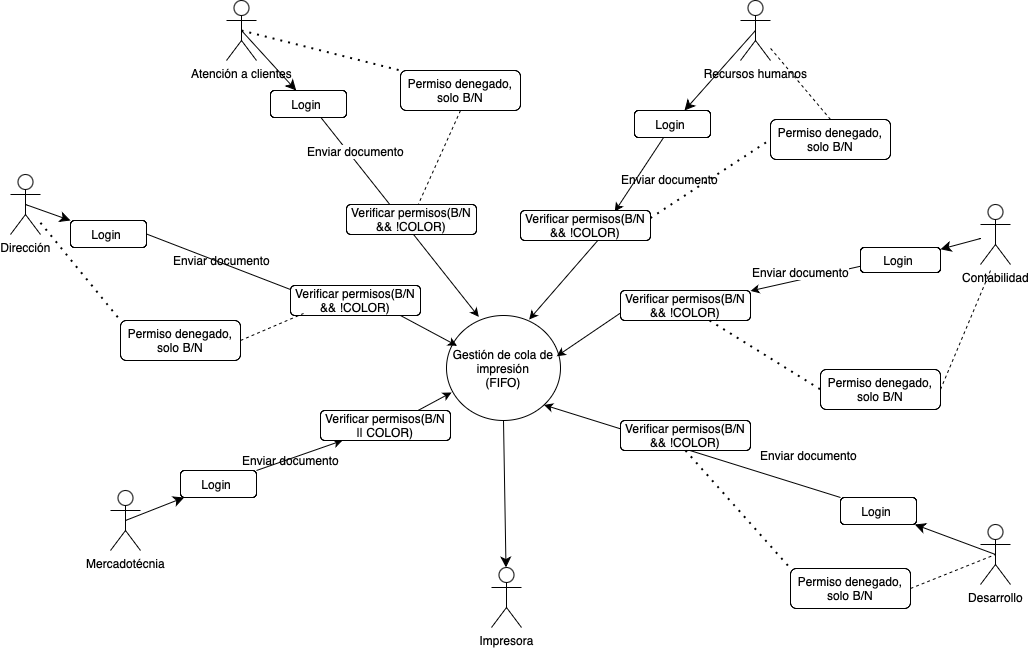

The diagram above was exported from draw.io. Its source (the exported page's mxGraphModel, read from the mxfile embedded in the PNG):
<mxGraphModel dx="1224" dy="666" grid="1" gridSize="10" guides="1" tooltips="1" connect="1" arrows="1" fold="1" page="1" pageScale="1" pageWidth="1169" pageHeight="826" background="none" math="0" shadow="0">
  <root>
    <mxCell id="0" />
    <mxCell id="1" parent="0" />
    <mxCell id="R6JVo_7ahTkZfXozdJtn-43" value="Dirección" style="shape=umlActor;verticalLabelPosition=bottom;verticalAlign=top;html=1;outlineConnect=0;" parent="1" vertex="1">
      <mxGeometry x="150" y="254" width="30" height="60" as="geometry" />
    </mxCell>
    <mxCell id="R6JVo_7ahTkZfXozdJtn-46" value="Atención a clientes" style="shape=umlActor;verticalLabelPosition=bottom;verticalAlign=top;html=1;outlineConnect=0;" parent="1" vertex="1">
      <mxGeometry x="366" y="80" width="30" height="60" as="geometry" />
    </mxCell>
    <mxCell id="R6JVo_7ahTkZfXozdJtn-49" value="Desarrollo" style="shape=umlActor;verticalLabelPosition=bottom;verticalAlign=top;html=1;outlineConnect=0;" parent="1" vertex="1">
      <mxGeometry x="1120" y="604" width="30" height="60" as="geometry" />
    </mxCell>
    <mxCell id="R6JVo_7ahTkZfXozdJtn-52" value="Contabilidad" style="shape=umlActor;verticalLabelPosition=bottom;verticalAlign=top;html=1;outlineConnect=0;" parent="1" vertex="1">
      <mxGeometry x="1120" y="284" width="30" height="60" as="geometry" />
    </mxCell>
    <mxCell id="R6JVo_7ahTkZfXozdJtn-55" value="Recursos humanos" style="shape=umlActor;verticalLabelPosition=bottom;verticalAlign=top;html=1;outlineConnect=0;" parent="1" vertex="1">
      <mxGeometry x="880" y="80" width="30" height="60" as="geometry" />
    </mxCell>
    <mxCell id="R6JVo_7ahTkZfXozdJtn-56" style="edgeStyle=none;curved=1;rounded=0;orthogonalLoop=1;jettySize=auto;html=1;exitX=0.5;exitY=0.5;exitDx=0;exitDy=0;exitPerimeter=0;fontSize=12;startSize=8;endSize=8;" parent="1" source="R6JVo_7ahTkZfXozdJtn-58" target="FS3qT2ooIv1o9drNzicT-1" edge="1">
      <mxGeometry relative="1" as="geometry">
        <mxPoint x="490" y="500" as="targetPoint" />
      </mxGeometry>
    </mxCell>
    <mxCell id="R6JVo_7ahTkZfXozdJtn-57" value="Enviar documento" style="edgeLabel;html=1;align=center;verticalAlign=middle;resizable=0;points=[];fontSize=12;" parent="R6JVo_7ahTkZfXozdJtn-56" connectable="0" vertex="1">
      <mxGeometry x="0.1346" y="-1" relative="1" as="geometry">
        <mxPoint x="131" y="-48" as="offset" />
      </mxGeometry>
    </mxCell>
    <mxCell id="R6JVo_7ahTkZfXozdJtn-58" value="Mercadotécnia" style="shape=umlActor;verticalLabelPosition=bottom;verticalAlign=top;html=1;outlineConnect=0;" parent="1" vertex="1">
      <mxGeometry x="250" y="570" width="30" height="60" as="geometry" />
    </mxCell>
    <mxCell id="R6JVo_7ahTkZfXozdJtn-59" value="Impresora" style="shape=umlActor;verticalLabelPosition=bottom;verticalAlign=top;html=1;outlineConnect=0;" parent="1" vertex="1">
      <mxGeometry x="631" y="647" width="30" height="60" as="geometry" />
    </mxCell>
    <mxCell id="R6JVo_7ahTkZfXozdJtn-60" style="edgeStyle=none;curved=1;rounded=0;orthogonalLoop=1;jettySize=auto;html=1;exitX=0.5;exitY=1;exitDx=0;exitDy=0;fontSize=12;startSize=8;endSize=8;" parent="1" source="R6JVo_7ahTkZfXozdJtn-61" target="R6JVo_7ahTkZfXozdJtn-59" edge="1">
      <mxGeometry relative="1" as="geometry" />
    </mxCell>
    <mxCell id="R6JVo_7ahTkZfXozdJtn-61" value="Gestión de cola de impresión&lt;div&gt;(FIFO)&lt;/div&gt;" style="ellipse;whiteSpace=wrap;html=1;" parent="1" vertex="1">
      <mxGeometry x="586" y="395" width="114" height="105" as="geometry" />
    </mxCell>
    <mxCell id="FS3qT2ooIv1o9drNzicT-1" value="Login&amp;nbsp;" style="rounded=1;whiteSpace=wrap;html=1;" vertex="1" parent="1">
      <mxGeometry x="320" y="550" width="76" height="27" as="geometry" />
    </mxCell>
    <mxCell id="FS3qT2ooIv1o9drNzicT-7" value="" style="endArrow=classic;html=1;rounded=0;exitX=1;exitY=0;exitDx=0;exitDy=0;" edge="1" parent="1" source="FS3qT2ooIv1o9drNzicT-1" target="FS3qT2ooIv1o9drNzicT-25">
      <mxGeometry width="50" height="50" relative="1" as="geometry">
        <mxPoint x="550" y="470" as="sourcePoint" />
        <mxPoint x="520" y="490" as="targetPoint" />
      </mxGeometry>
    </mxCell>
    <mxCell id="FS3qT2ooIv1o9drNzicT-8" value="" style="endArrow=classic;html=1;rounded=0;exitX=0.846;exitY=1;exitDx=0;exitDy=0;entryX=0.092;entryY=0.288;entryDx=0;entryDy=0;entryPerimeter=0;exitPerimeter=0;" edge="1" parent="1" source="FS3qT2ooIv1o9drNzicT-27" target="R6JVo_7ahTkZfXozdJtn-61">
      <mxGeometry width="50" height="50" relative="1" as="geometry">
        <mxPoint x="576" y="490" as="sourcePoint" />
        <mxPoint x="614" y="464" as="targetPoint" />
      </mxGeometry>
    </mxCell>
    <mxCell id="FS3qT2ooIv1o9drNzicT-9" value="" style="endArrow=classic;html=1;rounded=0;exitX=0.658;exitY=0.981;exitDx=0;exitDy=0;entryX=0.283;entryY=0.013;entryDx=0;entryDy=0;exitPerimeter=0;entryPerimeter=0;" edge="1" parent="1" source="FS3qT2ooIv1o9drNzicT-3" target="R6JVo_7ahTkZfXozdJtn-61">
      <mxGeometry width="50" height="50" relative="1" as="geometry">
        <mxPoint x="586" y="500" as="sourcePoint" />
        <mxPoint x="624" y="474" as="targetPoint" />
      </mxGeometry>
    </mxCell>
    <mxCell id="FS3qT2ooIv1o9drNzicT-10" value="" style="endArrow=classic;html=1;rounded=0;entryX=0.725;entryY=0.038;entryDx=0;entryDy=0;entryPerimeter=0;exitX=0.608;exitY=0.933;exitDx=0;exitDy=0;exitPerimeter=0;" edge="1" parent="1" source="FS3qT2ooIv1o9drNzicT-35" target="R6JVo_7ahTkZfXozdJtn-61">
      <mxGeometry width="50" height="50" relative="1" as="geometry">
        <mxPoint x="596" y="510" as="sourcePoint" />
        <mxPoint x="634" y="484" as="targetPoint" />
      </mxGeometry>
    </mxCell>
    <mxCell id="FS3qT2ooIv1o9drNzicT-11" value="" style="endArrow=classic;html=1;rounded=0;exitX=0;exitY=0.75;exitDx=0;exitDy=0;entryX=0.967;entryY=0.388;entryDx=0;entryDy=0;entryPerimeter=0;" edge="1" parent="1" source="FS3qT2ooIv1o9drNzicT-41" target="R6JVo_7ahTkZfXozdJtn-61">
      <mxGeometry width="50" height="50" relative="1" as="geometry">
        <mxPoint x="606" y="520" as="sourcePoint" />
        <mxPoint x="710" y="420" as="targetPoint" />
      </mxGeometry>
    </mxCell>
    <mxCell id="FS3qT2ooIv1o9drNzicT-12" value="" style="endArrow=classic;html=1;rounded=0;exitX=0;exitY=0;exitDx=0;exitDy=0;entryX=1;entryY=1;entryDx=0;entryDy=0;" edge="1" parent="1" source="FS3qT2ooIv1o9drNzicT-6" target="R6JVo_7ahTkZfXozdJtn-61">
      <mxGeometry width="50" height="50" relative="1" as="geometry">
        <mxPoint x="616" y="530" as="sourcePoint" />
        <mxPoint x="654" y="504" as="targetPoint" />
      </mxGeometry>
    </mxCell>
    <mxCell id="FS3qT2ooIv1o9drNzicT-22" value="" style="edgeStyle=none;curved=1;rounded=0;orthogonalLoop=1;jettySize=auto;html=1;exitX=0.5;exitY=0.5;exitDx=0;exitDy=0;exitPerimeter=0;fontSize=12;startSize=8;endSize=8;" edge="1" parent="1" source="R6JVo_7ahTkZfXozdJtn-43" target="FS3qT2ooIv1o9drNzicT-2">
      <mxGeometry relative="1" as="geometry">
        <mxPoint x="285" y="330" as="sourcePoint" />
        <mxPoint x="430" y="380" as="targetPoint" />
      </mxGeometry>
    </mxCell>
    <mxCell id="FS3qT2ooIv1o9drNzicT-23" value="Enviar documento" style="edgeLabel;html=1;align=center;verticalAlign=middle;resizable=0;points=[];fontSize=12;" connectable="0" vertex="1" parent="FS3qT2ooIv1o9drNzicT-22">
      <mxGeometry x="-0.0168" y="-1" relative="1" as="geometry">
        <mxPoint x="174" y="47" as="offset" />
      </mxGeometry>
    </mxCell>
    <mxCell id="FS3qT2ooIv1o9drNzicT-2" value="Login&amp;nbsp;" style="rounded=1;whiteSpace=wrap;html=1;" vertex="1" parent="1">
      <mxGeometry x="210" y="300" width="76" height="27" as="geometry" />
    </mxCell>
    <mxCell id="FS3qT2ooIv1o9drNzicT-25" value="Verificar permisos(B/N || COLOR)" style="rounded=1;whiteSpace=wrap;html=1;" vertex="1" parent="1">
      <mxGeometry x="460" y="490" width="130" height="30" as="geometry" />
    </mxCell>
    <mxCell id="FS3qT2ooIv1o9drNzicT-26" value="" style="endArrow=classic;html=1;rounded=0;exitX=0.75;exitY=0;exitDx=0;exitDy=0;entryX=0.044;entryY=0.733;entryDx=0;entryDy=0;entryPerimeter=0;" edge="1" parent="1" source="FS3qT2ooIv1o9drNzicT-25" target="R6JVo_7ahTkZfXozdJtn-61">
      <mxGeometry width="50" height="50" relative="1" as="geometry">
        <mxPoint x="550" y="450" as="sourcePoint" />
        <mxPoint x="600" y="400" as="targetPoint" />
      </mxGeometry>
    </mxCell>
    <mxCell id="FS3qT2ooIv1o9drNzicT-28" value="" style="endArrow=classic;html=1;rounded=0;exitX=1;exitY=0.5;exitDx=0;exitDy=0;entryX=0.092;entryY=0.288;entryDx=0;entryDy=0;entryPerimeter=0;" edge="1" parent="1" source="FS3qT2ooIv1o9drNzicT-2" target="FS3qT2ooIv1o9drNzicT-27">
      <mxGeometry width="50" height="50" relative="1" as="geometry">
        <mxPoint x="286" y="314" as="sourcePoint" />
        <mxPoint x="597" y="409" as="targetPoint" />
      </mxGeometry>
    </mxCell>
    <mxCell id="FS3qT2ooIv1o9drNzicT-27" value="Verificar permisos(B/N &amp;amp;&amp;amp; !COLOR)" style="rounded=1;whiteSpace=wrap;html=1;" vertex="1" parent="1">
      <mxGeometry x="430" y="365" width="130" height="30" as="geometry" />
    </mxCell>
    <mxCell id="FS3qT2ooIv1o9drNzicT-29" value="" style="edgeStyle=none;curved=1;rounded=0;orthogonalLoop=1;jettySize=auto;html=1;exitX=0.5;exitY=0.5;exitDx=0;exitDy=0;exitPerimeter=0;fontSize=12;startSize=8;endSize=8;" edge="1" parent="1" source="R6JVo_7ahTkZfXozdJtn-46" target="FS3qT2ooIv1o9drNzicT-3">
      <mxGeometry relative="1" as="geometry">
        <mxPoint x="381" y="110" as="sourcePoint" />
        <mxPoint x="520" y="260" as="targetPoint" />
      </mxGeometry>
    </mxCell>
    <mxCell id="FS3qT2ooIv1o9drNzicT-30" value="Enviar documento" style="edgeLabel;html=1;align=center;verticalAlign=middle;resizable=0;points=[];fontSize=12;" connectable="0" vertex="1" parent="FS3qT2ooIv1o9drNzicT-29">
      <mxGeometry x="-0.0614" relative="1" as="geometry">
        <mxPoint x="88" y="92" as="offset" />
      </mxGeometry>
    </mxCell>
    <mxCell id="FS3qT2ooIv1o9drNzicT-3" value="Login&amp;nbsp;" style="rounded=1;whiteSpace=wrap;html=1;" vertex="1" parent="1">
      <mxGeometry x="410" y="170" width="76" height="27" as="geometry" />
    </mxCell>
    <mxCell id="FS3qT2ooIv1o9drNzicT-31" value="&lt;span style=&quot;caret-color: rgb(0, 0, 0); color: rgb(0, 0, 0); font-family: Helvetica; font-size: 12px; font-style: normal; font-variant-caps: normal; font-weight: 400; letter-spacing: normal; orphans: auto; text-align: center; text-indent: 0px; text-transform: none; white-space: normal; widows: auto; word-spacing: 0px; -webkit-text-stroke-width: 0px; background-color: rgb(251, 251, 251); text-decoration: none; display: inline !important; float: none;&quot;&gt;Verificar permisos(B/N &amp;amp;&amp;amp; !COLOR)&lt;/span&gt;" style="rounded=1;whiteSpace=wrap;html=1;" vertex="1" parent="1">
      <mxGeometry x="486" y="284" width="130" height="30" as="geometry" />
    </mxCell>
    <mxCell id="FS3qT2ooIv1o9drNzicT-33" value="" style="edgeStyle=none;curved=1;rounded=0;orthogonalLoop=1;jettySize=auto;html=1;exitX=0.5;exitY=0.5;exitDx=0;exitDy=0;exitPerimeter=0;fontSize=12;startSize=8;endSize=8;" edge="1" parent="1" source="R6JVo_7ahTkZfXozdJtn-55" target="FS3qT2ooIv1o9drNzicT-4">
      <mxGeometry relative="1" as="geometry">
        <mxPoint x="895" y="110" as="sourcePoint" />
        <mxPoint x="740" y="280" as="targetPoint" />
      </mxGeometry>
    </mxCell>
    <mxCell id="FS3qT2ooIv1o9drNzicT-34" value="Enviar documento" style="edgeLabel;html=1;align=center;verticalAlign=middle;resizable=0;points=[];fontSize=12;" connectable="0" vertex="1" parent="FS3qT2ooIv1o9drNzicT-33">
      <mxGeometry x="-0.0077" y="-1" relative="1" as="geometry">
        <mxPoint x="-51" y="110" as="offset" />
      </mxGeometry>
    </mxCell>
    <mxCell id="FS3qT2ooIv1o9drNzicT-4" value="Login&amp;nbsp;" style="rounded=1;whiteSpace=wrap;html=1;" vertex="1" parent="1">
      <mxGeometry x="774" y="190" width="76" height="27" as="geometry" />
    </mxCell>
    <mxCell id="FS3qT2ooIv1o9drNzicT-36" value="" style="endArrow=classic;html=1;rounded=0;entryX=0.725;entryY=0.038;entryDx=0;entryDy=0;entryPerimeter=0;" edge="1" parent="1" source="FS3qT2ooIv1o9drNzicT-4" target="FS3qT2ooIv1o9drNzicT-35">
      <mxGeometry width="50" height="50" relative="1" as="geometry">
        <mxPoint x="802" y="217" as="sourcePoint" />
        <mxPoint x="673" y="389" as="targetPoint" />
      </mxGeometry>
    </mxCell>
    <mxCell id="FS3qT2ooIv1o9drNzicT-35" value="&lt;span style=&quot;caret-color: rgb(0, 0, 0); color: rgb(0, 0, 0); font-family: Helvetica; font-size: 12px; font-style: normal; font-variant-caps: normal; font-weight: 400; letter-spacing: normal; orphans: auto; text-align: center; text-indent: 0px; text-transform: none; white-space: normal; widows: auto; word-spacing: 0px; -webkit-text-stroke-width: 0px; background-color: rgb(251, 251, 251); text-decoration: none; display: inline !important; float: none;&quot;&gt;Verificar permisos(B/N &amp;amp;&amp;amp; !COLOR)&lt;/span&gt;" style="rounded=1;whiteSpace=wrap;html=1;" vertex="1" parent="1">
      <mxGeometry x="660" y="290" width="130" height="30" as="geometry" />
    </mxCell>
    <mxCell id="FS3qT2ooIv1o9drNzicT-37" value="" style="edgeStyle=none;curved=1;rounded=0;orthogonalLoop=1;jettySize=auto;html=1;fontSize=12;startSize=8;endSize=8;" edge="1" parent="1" source="R6JVo_7ahTkZfXozdJtn-52" target="FS3qT2ooIv1o9drNzicT-5">
      <mxGeometry relative="1" as="geometry">
        <mxPoint x="1090" y="324" as="sourcePoint" />
        <mxPoint x="930" y="370" as="targetPoint" />
      </mxGeometry>
    </mxCell>
    <mxCell id="FS3qT2ooIv1o9drNzicT-5" value="Login&amp;nbsp;" style="rounded=1;whiteSpace=wrap;html=1;" vertex="1" parent="1">
      <mxGeometry x="1000" y="327" width="80" height="25" as="geometry" />
    </mxCell>
    <mxCell id="FS3qT2ooIv1o9drNzicT-40" style="edgeStyle=orthogonalEdgeStyle;rounded=0;orthogonalLoop=1;jettySize=auto;html=1;exitX=0.5;exitY=1;exitDx=0;exitDy=0;" edge="1" parent="1" source="FS3qT2ooIv1o9drNzicT-5" target="FS3qT2ooIv1o9drNzicT-5">
      <mxGeometry relative="1" as="geometry" />
    </mxCell>
    <mxCell id="FS3qT2ooIv1o9drNzicT-42" value="" style="endArrow=classic;html=1;rounded=0;exitX=0;exitY=0.75;exitDx=0;exitDy=0;" edge="1" parent="1" source="FS3qT2ooIv1o9drNzicT-5" target="FS3qT2ooIv1o9drNzicT-41">
      <mxGeometry width="50" height="50" relative="1" as="geometry">
        <mxPoint x="990" y="346" as="sourcePoint" />
        <mxPoint x="702" y="417" as="targetPoint" />
      </mxGeometry>
    </mxCell>
    <mxCell id="FS3qT2ooIv1o9drNzicT-41" value="&lt;span style=&quot;caret-color: rgb(0, 0, 0); color: rgb(0, 0, 0); font-family: Helvetica; font-size: 12px; font-style: normal; font-variant-caps: normal; font-weight: 400; letter-spacing: normal; orphans: auto; text-align: center; text-indent: 0px; text-transform: none; white-space: normal; widows: auto; word-spacing: 0px; -webkit-text-stroke-width: 0px; background-color: rgb(251, 251, 251); text-decoration: none; display: inline !important; float: none;&quot;&gt;Verificar permisos(B/N &amp;amp;&amp;amp; !COLOR)&lt;/span&gt;" style="rounded=1;whiteSpace=wrap;html=1;" vertex="1" parent="1">
      <mxGeometry x="760" y="370" width="130" height="30" as="geometry" />
    </mxCell>
    <mxCell id="FS3qT2ooIv1o9drNzicT-43" value="Enviar documento" style="edgeLabel;html=1;align=center;verticalAlign=middle;resizable=0;points=[];fontSize=12;" connectable="0" vertex="1" parent="1">
      <mxGeometry x="939.9967743772062" y="351.99853700263884" as="geometry" />
    </mxCell>
    <mxCell id="FS3qT2ooIv1o9drNzicT-44" value="" style="edgeStyle=none;curved=1;rounded=0;orthogonalLoop=1;jettySize=auto;html=1;exitX=0.5;exitY=0.5;exitDx=0;exitDy=0;exitPerimeter=0;fontSize=12;startSize=8;endSize=8;" edge="1" parent="1" source="R6JVo_7ahTkZfXozdJtn-49" target="FS3qT2ooIv1o9drNzicT-6">
      <mxGeometry relative="1" as="geometry">
        <mxPoint x="1155" y="670" as="sourcePoint" />
        <mxPoint x="870" y="520" as="targetPoint" />
      </mxGeometry>
    </mxCell>
    <mxCell id="FS3qT2ooIv1o9drNzicT-45" value="Enviar documento" style="edgeLabel;html=1;align=center;verticalAlign=middle;resizable=0;points=[];fontSize=12;" connectable="0" vertex="1" parent="FS3qT2ooIv1o9drNzicT-44">
      <mxGeometry x="-0.0724" y="-4" relative="1" as="geometry">
        <mxPoint x="-151" y="-82" as="offset" />
      </mxGeometry>
    </mxCell>
    <mxCell id="FS3qT2ooIv1o9drNzicT-6" value="Login&amp;nbsp;" style="rounded=1;whiteSpace=wrap;html=1;" vertex="1" parent="1">
      <mxGeometry x="980" y="577" width="76" height="27" as="geometry" />
    </mxCell>
    <mxCell id="FS3qT2ooIv1o9drNzicT-47" value="&lt;span style=&quot;caret-color: rgb(0, 0, 0); color: rgb(0, 0, 0); font-family: Helvetica; font-size: 12px; font-style: normal; font-variant-caps: normal; font-weight: 400; letter-spacing: normal; orphans: auto; text-align: center; text-indent: 0px; text-transform: none; white-space: normal; widows: auto; word-spacing: 0px; -webkit-text-stroke-width: 0px; background-color: rgb(251, 251, 251); text-decoration: none; display: inline !important; float: none;&quot;&gt;Verificar permisos(B/N &amp;amp;&amp;amp; !COLOR)&lt;/span&gt;" style="rounded=1;whiteSpace=wrap;html=1;" vertex="1" parent="1">
      <mxGeometry x="760" y="500" width="130" height="30" as="geometry" />
    </mxCell>
    <mxCell id="FS3qT2ooIv1o9drNzicT-50" value="Permiso denegado, solo B/N" style="rounded=1;whiteSpace=wrap;html=1;" vertex="1" parent="1">
      <mxGeometry x="260" y="400" width="120" height="40" as="geometry" />
    </mxCell>
    <mxCell id="FS3qT2ooIv1o9drNzicT-53" value="" style="endArrow=none;dashed=1;html=1;rounded=0;exitX=1;exitY=0.5;exitDx=0;exitDy=0;entryX=0.1;entryY=0.933;entryDx=0;entryDy=0;entryPerimeter=0;" edge="1" parent="1" source="FS3qT2ooIv1o9drNzicT-50" target="FS3qT2ooIv1o9drNzicT-27">
      <mxGeometry width="50" height="50" relative="1" as="geometry">
        <mxPoint x="630" y="460" as="sourcePoint" />
        <mxPoint x="680" y="410" as="targetPoint" />
      </mxGeometry>
    </mxCell>
    <mxCell id="FS3qT2ooIv1o9drNzicT-54" value="" style="endArrow=none;dashed=1;html=1;dashPattern=1 3;strokeWidth=2;rounded=0;entryX=0;entryY=0;entryDx=0;entryDy=0;" edge="1" parent="1" source="R6JVo_7ahTkZfXozdJtn-43" target="FS3qT2ooIv1o9drNzicT-50">
      <mxGeometry width="50" height="50" relative="1" as="geometry">
        <mxPoint x="630" y="460" as="sourcePoint" />
        <mxPoint x="680" y="410" as="targetPoint" />
      </mxGeometry>
    </mxCell>
    <mxCell id="FS3qT2ooIv1o9drNzicT-55" value="Permiso denegado, solo B/N" style="rounded=1;whiteSpace=wrap;html=1;" vertex="1" parent="1">
      <mxGeometry x="540" y="150" width="120" height="40" as="geometry" />
    </mxCell>
    <mxCell id="FS3qT2ooIv1o9drNzicT-56" value="" style="endArrow=none;dashed=1;html=1;rounded=0;exitX=0.5;exitY=1;exitDx=0;exitDy=0;" edge="1" parent="1" source="FS3qT2ooIv1o9drNzicT-55" target="FS3qT2ooIv1o9drNzicT-31">
      <mxGeometry width="50" height="50" relative="1" as="geometry">
        <mxPoint x="910" y="210" as="sourcePoint" />
        <mxPoint x="723" y="143" as="targetPoint" />
      </mxGeometry>
    </mxCell>
    <mxCell id="FS3qT2ooIv1o9drNzicT-57" value="" style="endArrow=none;dashed=1;html=1;dashPattern=1 3;strokeWidth=2;rounded=0;entryX=0;entryY=0;entryDx=0;entryDy=0;exitX=0.5;exitY=0.5;exitDx=0;exitDy=0;exitPerimeter=0;" edge="1" parent="1" target="FS3qT2ooIv1o9drNzicT-55" source="R6JVo_7ahTkZfXozdJtn-46">
      <mxGeometry width="50" height="50" relative="1" as="geometry">
        <mxPoint x="460" y="52" as="sourcePoint" />
        <mxPoint x="960" y="160" as="targetPoint" />
      </mxGeometry>
    </mxCell>
    <mxCell id="FS3qT2ooIv1o9drNzicT-58" value="Permiso denegado, solo B/N" style="rounded=1;whiteSpace=wrap;html=1;" vertex="1" parent="1">
      <mxGeometry x="910" y="199" width="120" height="40" as="geometry" />
    </mxCell>
    <mxCell id="FS3qT2ooIv1o9drNzicT-59" value="" style="endArrow=none;dashed=1;html=1;rounded=0;exitX=0.5;exitY=0;exitDx=0;exitDy=0;" edge="1" parent="1" source="FS3qT2ooIv1o9drNzicT-58" target="R6JVo_7ahTkZfXozdJtn-55">
      <mxGeometry width="50" height="50" relative="1" as="geometry">
        <mxPoint x="1280" y="259" as="sourcePoint" />
        <mxPoint x="1093" y="192" as="targetPoint" />
      </mxGeometry>
    </mxCell>
    <mxCell id="FS3qT2ooIv1o9drNzicT-60" value="" style="endArrow=none;dashed=1;html=1;dashPattern=1 3;strokeWidth=2;rounded=0;entryX=0;entryY=0.5;entryDx=0;entryDy=0;exitX=1;exitY=0.25;exitDx=0;exitDy=0;" edge="1" parent="1" target="FS3qT2ooIv1o9drNzicT-58" source="FS3qT2ooIv1o9drNzicT-35">
      <mxGeometry width="50" height="50" relative="1" as="geometry">
        <mxPoint x="830" y="101" as="sourcePoint" />
        <mxPoint x="1330" y="209" as="targetPoint" />
      </mxGeometry>
    </mxCell>
    <mxCell id="FS3qT2ooIv1o9drNzicT-61" value="Permiso denegado, solo B/N" style="rounded=1;whiteSpace=wrap;html=1;" vertex="1" parent="1">
      <mxGeometry x="960" y="449" width="120" height="40" as="geometry" />
    </mxCell>
    <mxCell id="FS3qT2ooIv1o9drNzicT-62" value="" style="endArrow=none;dashed=1;html=1;rounded=0;exitX=1;exitY=0.5;exitDx=0;exitDy=0;" edge="1" parent="1" source="FS3qT2ooIv1o9drNzicT-61">
      <mxGeometry width="50" height="50" relative="1" as="geometry">
        <mxPoint x="1330" y="509" as="sourcePoint" />
        <mxPoint x="1130" y="350" as="targetPoint" />
      </mxGeometry>
    </mxCell>
    <mxCell id="FS3qT2ooIv1o9drNzicT-63" value="" style="endArrow=none;dashed=1;html=1;dashPattern=1 3;strokeWidth=2;rounded=0;entryX=0;entryY=0.5;entryDx=0;entryDy=0;" edge="1" parent="1" target="FS3qT2ooIv1o9drNzicT-61" source="FS3qT2ooIv1o9drNzicT-41">
      <mxGeometry width="50" height="50" relative="1" as="geometry">
        <mxPoint x="880" y="351" as="sourcePoint" />
        <mxPoint x="1380" y="459" as="targetPoint" />
      </mxGeometry>
    </mxCell>
    <mxCell id="FS3qT2ooIv1o9drNzicT-64" value="Permiso denegado, solo B/N" style="rounded=1;whiteSpace=wrap;html=1;" vertex="1" parent="1">
      <mxGeometry x="930" y="648" width="120" height="40" as="geometry" />
    </mxCell>
    <mxCell id="FS3qT2ooIv1o9drNzicT-65" value="" style="endArrow=none;dashed=1;html=1;rounded=0;exitX=1;exitY=0.5;exitDx=0;exitDy=0;entryX=0.5;entryY=0.5;entryDx=0;entryDy=0;entryPerimeter=0;" edge="1" parent="1" source="FS3qT2ooIv1o9drNzicT-64" target="R6JVo_7ahTkZfXozdJtn-49">
      <mxGeometry width="50" height="50" relative="1" as="geometry">
        <mxPoint x="1300" y="708" as="sourcePoint" />
        <mxPoint x="1113" y="641" as="targetPoint" />
      </mxGeometry>
    </mxCell>
    <mxCell id="FS3qT2ooIv1o9drNzicT-66" value="" style="endArrow=none;dashed=1;html=1;dashPattern=1 3;strokeWidth=2;rounded=0;entryX=0;entryY=0;entryDx=0;entryDy=0;exitX=0.5;exitY=1;exitDx=0;exitDy=0;" edge="1" parent="1" target="FS3qT2ooIv1o9drNzicT-64" source="FS3qT2ooIv1o9drNzicT-47">
      <mxGeometry width="50" height="50" relative="1" as="geometry">
        <mxPoint x="850" y="550" as="sourcePoint" />
        <mxPoint x="1350" y="658" as="targetPoint" />
      </mxGeometry>
    </mxCell>
  </root>
</mxGraphModel>